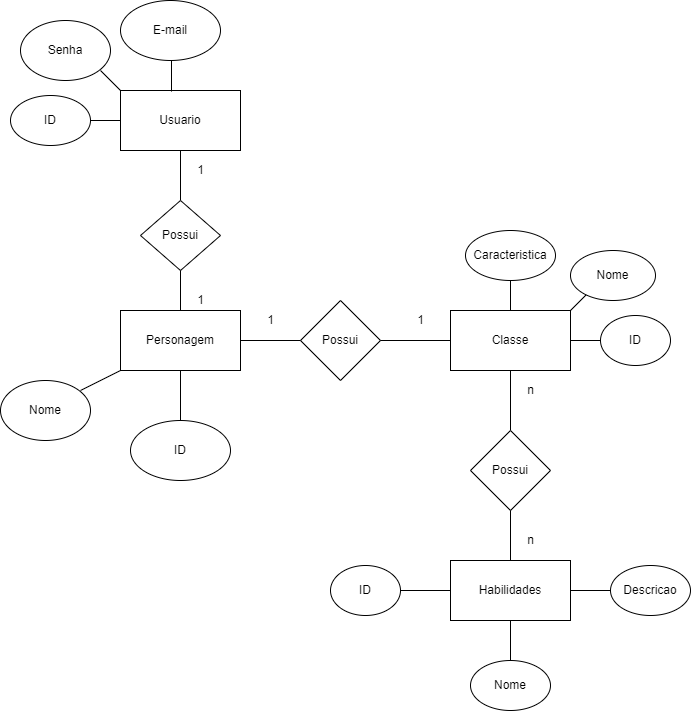

The diagram above was exported from draw.io. Its source (the exported page's mxGraphModel, read from the mxfile embedded in the PNG):
<mxGraphModel dx="1822" dy="737" grid="1" gridSize="10" guides="1" tooltips="1" connect="1" arrows="1" fold="1" page="0" pageScale="1" pageWidth="827" pageHeight="1169" math="0" shadow="0">
  <root>
    <mxCell id="0" />
    <mxCell id="1" parent="0" />
    <mxCell id="YhE1vxWSEnI3cw1hTn6W-1" value="Usuario" style="rounded=0;whiteSpace=wrap;html=1;" vertex="1" parent="1">
      <mxGeometry x="-130" y="180" width="120" height="60" as="geometry" />
    </mxCell>
    <mxCell id="YhE1vxWSEnI3cw1hTn6W-2" value="" style="endArrow=none;html=1;rounded=0;entryX=0;entryY=0.5;entryDx=0;entryDy=0;" edge="1" parent="1" target="YhE1vxWSEnI3cw1hTn6W-1">
      <mxGeometry width="50" height="50" relative="1" as="geometry">
        <mxPoint x="-170" y="210" as="sourcePoint" />
        <mxPoint x="-130" y="190" as="targetPoint" />
      </mxGeometry>
    </mxCell>
    <mxCell id="YhE1vxWSEnI3cw1hTn6W-3" value="ID" style="ellipse;whiteSpace=wrap;html=1;" vertex="1" parent="1">
      <mxGeometry x="-240" y="185" width="80" height="50" as="geometry" />
    </mxCell>
    <mxCell id="YhE1vxWSEnI3cw1hTn6W-4" value="" style="endArrow=none;html=1;rounded=0;exitX=0;exitY=0;exitDx=0;exitDy=0;" edge="1" parent="1" source="YhE1vxWSEnI3cw1hTn6W-1">
      <mxGeometry width="50" height="50" relative="1" as="geometry">
        <mxPoint x="-180" y="180" as="sourcePoint" />
        <mxPoint x="-150" y="160" as="targetPoint" />
      </mxGeometry>
    </mxCell>
    <mxCell id="YhE1vxWSEnI3cw1hTn6W-5" value="Senha" style="ellipse;whiteSpace=wrap;html=1;" vertex="1" parent="1">
      <mxGeometry x="-230" y="110" width="90" height="60" as="geometry" />
    </mxCell>
    <mxCell id="YhE1vxWSEnI3cw1hTn6W-6" value="" style="endArrow=none;html=1;rounded=0;entryX=0.425;entryY=0.017;entryDx=0;entryDy=0;entryPerimeter=0;" edge="1" parent="1" target="YhE1vxWSEnI3cw1hTn6W-1">
      <mxGeometry width="50" height="50" relative="1" as="geometry">
        <mxPoint x="-79" y="150" as="sourcePoint" />
        <mxPoint x="240" y="150" as="targetPoint" />
      </mxGeometry>
    </mxCell>
    <mxCell id="YhE1vxWSEnI3cw1hTn6W-7" value="E-mail" style="ellipse;whiteSpace=wrap;html=1;" vertex="1" parent="1">
      <mxGeometry x="-130" y="90" width="100" height="60" as="geometry" />
    </mxCell>
    <mxCell id="YhE1vxWSEnI3cw1hTn6W-9" value="" style="endArrow=none;html=1;rounded=0;exitX=0.5;exitY=1;exitDx=0;exitDy=0;" edge="1" parent="1" source="YhE1vxWSEnI3cw1hTn6W-1">
      <mxGeometry width="50" height="50" relative="1" as="geometry">
        <mxPoint x="-90" y="290" as="sourcePoint" />
        <mxPoint x="-70" y="290" as="targetPoint" />
      </mxGeometry>
    </mxCell>
    <mxCell id="YhE1vxWSEnI3cw1hTn6W-10" value="Possui" style="rhombus;whiteSpace=wrap;html=1;" vertex="1" parent="1">
      <mxGeometry x="-110" y="290" width="80" height="70" as="geometry" />
    </mxCell>
    <mxCell id="YhE1vxWSEnI3cw1hTn6W-12" value="" style="endArrow=none;html=1;rounded=0;exitX=0.5;exitY=1;exitDx=0;exitDy=0;" edge="1" parent="1" source="YhE1vxWSEnI3cw1hTn6W-10">
      <mxGeometry width="50" height="50" relative="1" as="geometry">
        <mxPoint x="-90" y="410" as="sourcePoint" />
        <mxPoint x="-70" y="400" as="targetPoint" />
      </mxGeometry>
    </mxCell>
    <mxCell id="YhE1vxWSEnI3cw1hTn6W-13" value="1" style="text;html=1;align=center;verticalAlign=middle;resizable=0;points=[];autosize=1;strokeColor=none;fillColor=none;" vertex="1" parent="1">
      <mxGeometry x="-60" y="250" width="20" height="20" as="geometry" />
    </mxCell>
    <mxCell id="YhE1vxWSEnI3cw1hTn6W-14" value="1" style="text;html=1;align=center;verticalAlign=middle;resizable=0;points=[];autosize=1;strokeColor=none;fillColor=none;" vertex="1" parent="1">
      <mxGeometry x="-60" y="380" width="20" height="20" as="geometry" />
    </mxCell>
    <mxCell id="YhE1vxWSEnI3cw1hTn6W-15" value="Personagem" style="rounded=0;whiteSpace=wrap;html=1;" vertex="1" parent="1">
      <mxGeometry x="-130" y="400" width="120" height="60" as="geometry" />
    </mxCell>
    <mxCell id="YhE1vxWSEnI3cw1hTn6W-16" value="Nome" style="ellipse;whiteSpace=wrap;html=1;" vertex="1" parent="1">
      <mxGeometry x="-250" y="470" width="90" height="60" as="geometry" />
    </mxCell>
    <mxCell id="YhE1vxWSEnI3cw1hTn6W-17" value="ID" style="ellipse;whiteSpace=wrap;html=1;" vertex="1" parent="1">
      <mxGeometry x="-120" y="510" width="100" height="60" as="geometry" />
    </mxCell>
    <mxCell id="YhE1vxWSEnI3cw1hTn6W-18" value="" style="endArrow=none;html=1;rounded=0;entryX=0;entryY=1;entryDx=0;entryDy=0;" edge="1" parent="1" target="YhE1vxWSEnI3cw1hTn6W-15">
      <mxGeometry width="50" height="50" relative="1" as="geometry">
        <mxPoint x="-170" y="480" as="sourcePoint" />
        <mxPoint x="-130" y="430" as="targetPoint" />
      </mxGeometry>
    </mxCell>
    <mxCell id="YhE1vxWSEnI3cw1hTn6W-19" value="" style="endArrow=none;html=1;rounded=0;exitX=0.5;exitY=0;exitDx=0;exitDy=0;entryX=0.5;entryY=1;entryDx=0;entryDy=0;" edge="1" parent="1" source="YhE1vxWSEnI3cw1hTn6W-17" target="YhE1vxWSEnI3cw1hTn6W-15">
      <mxGeometry width="50" height="50" relative="1" as="geometry">
        <mxPoint x="-100" y="510" as="sourcePoint" />
        <mxPoint x="-50" y="460" as="targetPoint" />
      </mxGeometry>
    </mxCell>
    <mxCell id="YhE1vxWSEnI3cw1hTn6W-20" value="" style="endArrow=none;html=1;rounded=0;exitX=1;exitY=0.5;exitDx=0;exitDy=0;" edge="1" parent="1" source="YhE1vxWSEnI3cw1hTn6W-15">
      <mxGeometry width="50" height="50" relative="1" as="geometry">
        <mxPoint x="-10" y="450" as="sourcePoint" />
        <mxPoint x="50" y="430" as="targetPoint" />
      </mxGeometry>
    </mxCell>
    <mxCell id="YhE1vxWSEnI3cw1hTn6W-21" value="Possui" style="rhombus;whiteSpace=wrap;html=1;" vertex="1" parent="1">
      <mxGeometry x="50" y="390" width="80" height="80" as="geometry" />
    </mxCell>
    <mxCell id="YhE1vxWSEnI3cw1hTn6W-22" value="1" style="text;html=1;align=center;verticalAlign=middle;resizable=0;points=[];autosize=1;strokeColor=none;fillColor=none;" vertex="1" parent="1">
      <mxGeometry x="10" y="400" width="20" height="20" as="geometry" />
    </mxCell>
    <mxCell id="YhE1vxWSEnI3cw1hTn6W-23" value="1" style="text;html=1;align=center;verticalAlign=middle;resizable=0;points=[];autosize=1;strokeColor=none;fillColor=none;" vertex="1" parent="1">
      <mxGeometry x="160" y="400" width="20" height="20" as="geometry" />
    </mxCell>
    <mxCell id="YhE1vxWSEnI3cw1hTn6W-24" value="" style="endArrow=none;html=1;rounded=0;" edge="1" parent="1" source="YhE1vxWSEnI3cw1hTn6W-21">
      <mxGeometry width="50" height="50" relative="1" as="geometry">
        <mxPoint x="130" y="480" as="sourcePoint" />
        <mxPoint x="200.71067811865476" y="430" as="targetPoint" />
      </mxGeometry>
    </mxCell>
    <mxCell id="YhE1vxWSEnI3cw1hTn6W-25" value="Classe" style="rounded=0;whiteSpace=wrap;html=1;" vertex="1" parent="1">
      <mxGeometry x="200" y="400" width="120" height="60" as="geometry" />
    </mxCell>
    <mxCell id="YhE1vxWSEnI3cw1hTn6W-26" value="" style="endArrow=none;html=1;rounded=0;exitX=1;exitY=0.5;exitDx=0;exitDy=0;" edge="1" parent="1" source="YhE1vxWSEnI3cw1hTn6W-25">
      <mxGeometry width="50" height="50" relative="1" as="geometry">
        <mxPoint x="320" y="460" as="sourcePoint" />
        <mxPoint x="360" y="430" as="targetPoint" />
      </mxGeometry>
    </mxCell>
    <mxCell id="YhE1vxWSEnI3cw1hTn6W-27" value="" style="endArrow=none;html=1;rounded=0;exitX=0.5;exitY=0;exitDx=0;exitDy=0;" edge="1" parent="1" source="YhE1vxWSEnI3cw1hTn6W-25">
      <mxGeometry width="50" height="50" relative="1" as="geometry">
        <mxPoint x="230" y="400" as="sourcePoint" />
        <mxPoint x="260" y="370" as="targetPoint" />
      </mxGeometry>
    </mxCell>
    <mxCell id="YhE1vxWSEnI3cw1hTn6W-28" value="" style="endArrow=none;html=1;rounded=0;exitX=1;exitY=0;exitDx=0;exitDy=0;" edge="1" parent="1" source="YhE1vxWSEnI3cw1hTn6W-25">
      <mxGeometry width="50" height="50" relative="1" as="geometry">
        <mxPoint x="310" y="400" as="sourcePoint" />
        <mxPoint x="340" y="380" as="targetPoint" />
      </mxGeometry>
    </mxCell>
    <mxCell id="YhE1vxWSEnI3cw1hTn6W-29" value="Caracteristica" style="ellipse;whiteSpace=wrap;html=1;" vertex="1" parent="1">
      <mxGeometry x="215" y="320" width="90" height="50" as="geometry" />
    </mxCell>
    <mxCell id="YhE1vxWSEnI3cw1hTn6W-30" value="Nome" style="ellipse;whiteSpace=wrap;html=1;" vertex="1" parent="1">
      <mxGeometry x="320" y="340" width="85" height="50" as="geometry" />
    </mxCell>
    <mxCell id="YhE1vxWSEnI3cw1hTn6W-31" value="ID" style="ellipse;whiteSpace=wrap;html=1;" vertex="1" parent="1">
      <mxGeometry x="350" y="405" width="70" height="50" as="geometry" />
    </mxCell>
    <mxCell id="YhE1vxWSEnI3cw1hTn6W-32" value="" style="endArrow=none;html=1;rounded=0;entryX=0.5;entryY=1;entryDx=0;entryDy=0;" edge="1" parent="1" target="YhE1vxWSEnI3cw1hTn6W-25">
      <mxGeometry width="50" height="50" relative="1" as="geometry">
        <mxPoint x="260" y="520" as="sourcePoint" />
        <mxPoint x="290" y="460" as="targetPoint" />
      </mxGeometry>
    </mxCell>
    <mxCell id="YhE1vxWSEnI3cw1hTn6W-33" value="Possui" style="rhombus;whiteSpace=wrap;html=1;" vertex="1" parent="1">
      <mxGeometry x="220" y="520" width="80" height="80" as="geometry" />
    </mxCell>
    <mxCell id="YhE1vxWSEnI3cw1hTn6W-34" value="" style="endArrow=none;html=1;rounded=0;entryX=0.5;entryY=1;entryDx=0;entryDy=0;" edge="1" parent="1" target="YhE1vxWSEnI3cw1hTn6W-33">
      <mxGeometry width="50" height="50" relative="1" as="geometry">
        <mxPoint x="260" y="650" as="sourcePoint" />
        <mxPoint x="290" y="600" as="targetPoint" />
      </mxGeometry>
    </mxCell>
    <mxCell id="YhE1vxWSEnI3cw1hTn6W-35" value="n" style="text;html=1;align=center;verticalAlign=middle;resizable=0;points=[];autosize=1;strokeColor=none;fillColor=none;" vertex="1" parent="1">
      <mxGeometry x="270" y="470" width="20" height="20" as="geometry" />
    </mxCell>
    <mxCell id="YhE1vxWSEnI3cw1hTn6W-36" value="n" style="text;html=1;align=center;verticalAlign=middle;resizable=0;points=[];autosize=1;strokeColor=none;fillColor=none;" vertex="1" parent="1">
      <mxGeometry x="270" y="620" width="20" height="20" as="geometry" />
    </mxCell>
    <mxCell id="YhE1vxWSEnI3cw1hTn6W-37" value="Habilidades" style="rounded=0;whiteSpace=wrap;html=1;" vertex="1" parent="1">
      <mxGeometry x="200" y="650" width="120" height="60" as="geometry" />
    </mxCell>
    <mxCell id="YhE1vxWSEnI3cw1hTn6W-38" value="" style="endArrow=none;html=1;rounded=0;exitX=1;exitY=0.5;exitDx=0;exitDy=0;" edge="1" parent="1" source="YhE1vxWSEnI3cw1hTn6W-37">
      <mxGeometry width="50" height="50" relative="1" as="geometry">
        <mxPoint x="320" y="700" as="sourcePoint" />
        <mxPoint x="360" y="680" as="targetPoint" />
      </mxGeometry>
    </mxCell>
    <mxCell id="YhE1vxWSEnI3cw1hTn6W-39" value="" style="endArrow=none;html=1;rounded=0;entryX=0.5;entryY=1;entryDx=0;entryDy=0;" edge="1" parent="1" target="YhE1vxWSEnI3cw1hTn6W-37">
      <mxGeometry width="50" height="50" relative="1" as="geometry">
        <mxPoint x="260" y="750" as="sourcePoint" />
        <mxPoint x="280" y="710" as="targetPoint" />
      </mxGeometry>
    </mxCell>
    <mxCell id="YhE1vxWSEnI3cw1hTn6W-40" value="Descricao" style="ellipse;whiteSpace=wrap;html=1;" vertex="1" parent="1">
      <mxGeometry x="360" y="655" width="80" height="50" as="geometry" />
    </mxCell>
    <mxCell id="YhE1vxWSEnI3cw1hTn6W-41" value="Nome" style="ellipse;whiteSpace=wrap;html=1;" vertex="1" parent="1">
      <mxGeometry x="220" y="750" width="80" height="50" as="geometry" />
    </mxCell>
    <mxCell id="YhE1vxWSEnI3cw1hTn6W-42" value="" style="endArrow=none;html=1;rounded=0;" edge="1" parent="1" source="YhE1vxWSEnI3cw1hTn6W-37">
      <mxGeometry width="50" height="50" relative="1" as="geometry">
        <mxPoint x="129.28932188134524" y="730" as="sourcePoint" />
        <mxPoint x="150" y="680" as="targetPoint" />
      </mxGeometry>
    </mxCell>
    <mxCell id="YhE1vxWSEnI3cw1hTn6W-43" value="ID" style="ellipse;whiteSpace=wrap;html=1;" vertex="1" parent="1">
      <mxGeometry x="80" y="655" width="70" height="50" as="geometry" />
    </mxCell>
  </root>
</mxGraphModel>